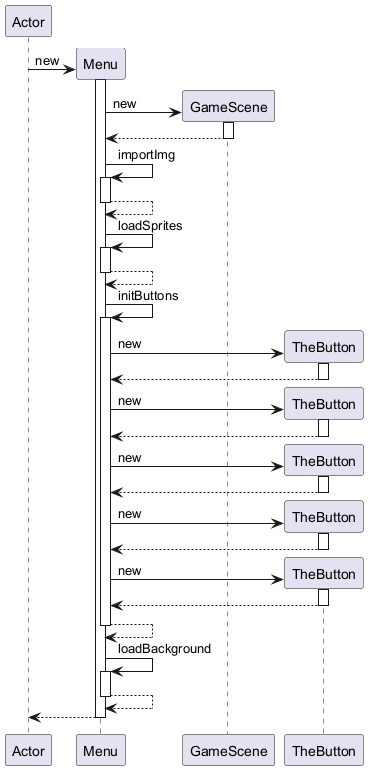

The diagram above was rendered by PlantUML. Its source (embedded in the PNG):
@startuml
participant Actor
create Menu
Actor -> Menu : new
activate Menu
create GameScene
Menu -> GameScene : new
activate GameScene
GameScene --> Menu
deactivate GameScene
Menu -> Menu : importImg
activate Menu
Menu --> Menu
deactivate Menu
Menu -> Menu : loadSprites
activate Menu
Menu --> Menu
deactivate Menu
Menu -> Menu : initButtons
activate Menu
create TheButton
Menu -> TheButton : new
activate TheButton
TheButton --> Menu
deactivate TheButton
create TheButton
Menu -> TheButton : new
activate TheButton
TheButton --> Menu
deactivate TheButton
create TheButton
Menu -> TheButton : new
activate TheButton
TheButton --> Menu
deactivate TheButton
create TheButton
Menu -> TheButton : new
activate TheButton
TheButton --> Menu
deactivate TheButton
create TheButton
Menu -> TheButton : new
activate TheButton
TheButton --> Menu
deactivate TheButton
Menu --> Menu
deactivate Menu
Menu -> Menu : loadBackground
activate Menu
Menu --> Menu
deactivate Menu
return
@enduml